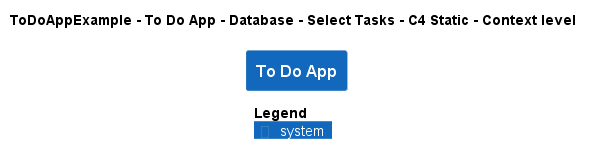

The diagram above was rendered by PlantUML. Its source (embedded in the PNG):
@startuml
!pragma layout smetana
!include ..\..\..\..\..\..\..\.c4s\C4_Context.puml

AddElementTag("c4interflow:lifecycle:new", $bgColor=green, $fontColor=#ffffff, $borderColor=green, $shadowing="False")
AddElementTag("c4interflow:lifecycle:changed", $bgColor=orange, $fontColor=#ffffff, $borderColor=orange, $shadowing="False")
AddElementTag("c4interflow:lifecycle:removed", $bgColor=red, $fontColor=#ffffff, $borderColor=red, $shadowing="False")

AddRelTag("c4interflow:lifecycle:new", $textColor=green, $lineColor=green)
AddRelTag("c4interflow:lifecycle:changed", $textColor=orange, $lineColor=orange)
AddRelTag("c4interflow:lifecycle:removed", $textColor=red, $lineColor=red)

SHOW_PERSON_PORTRAIT()
LAYOUT_TOP_DOWN()

skinparam linetype polyline

title ToDoAppExample - To Do App - Database - Select Tasks - C4 Static - Context level

System(ToDoAppExample.SoftwareSystems.ToDoApp, "To Do App", "")



SHOW_LEGEND()
@enduml